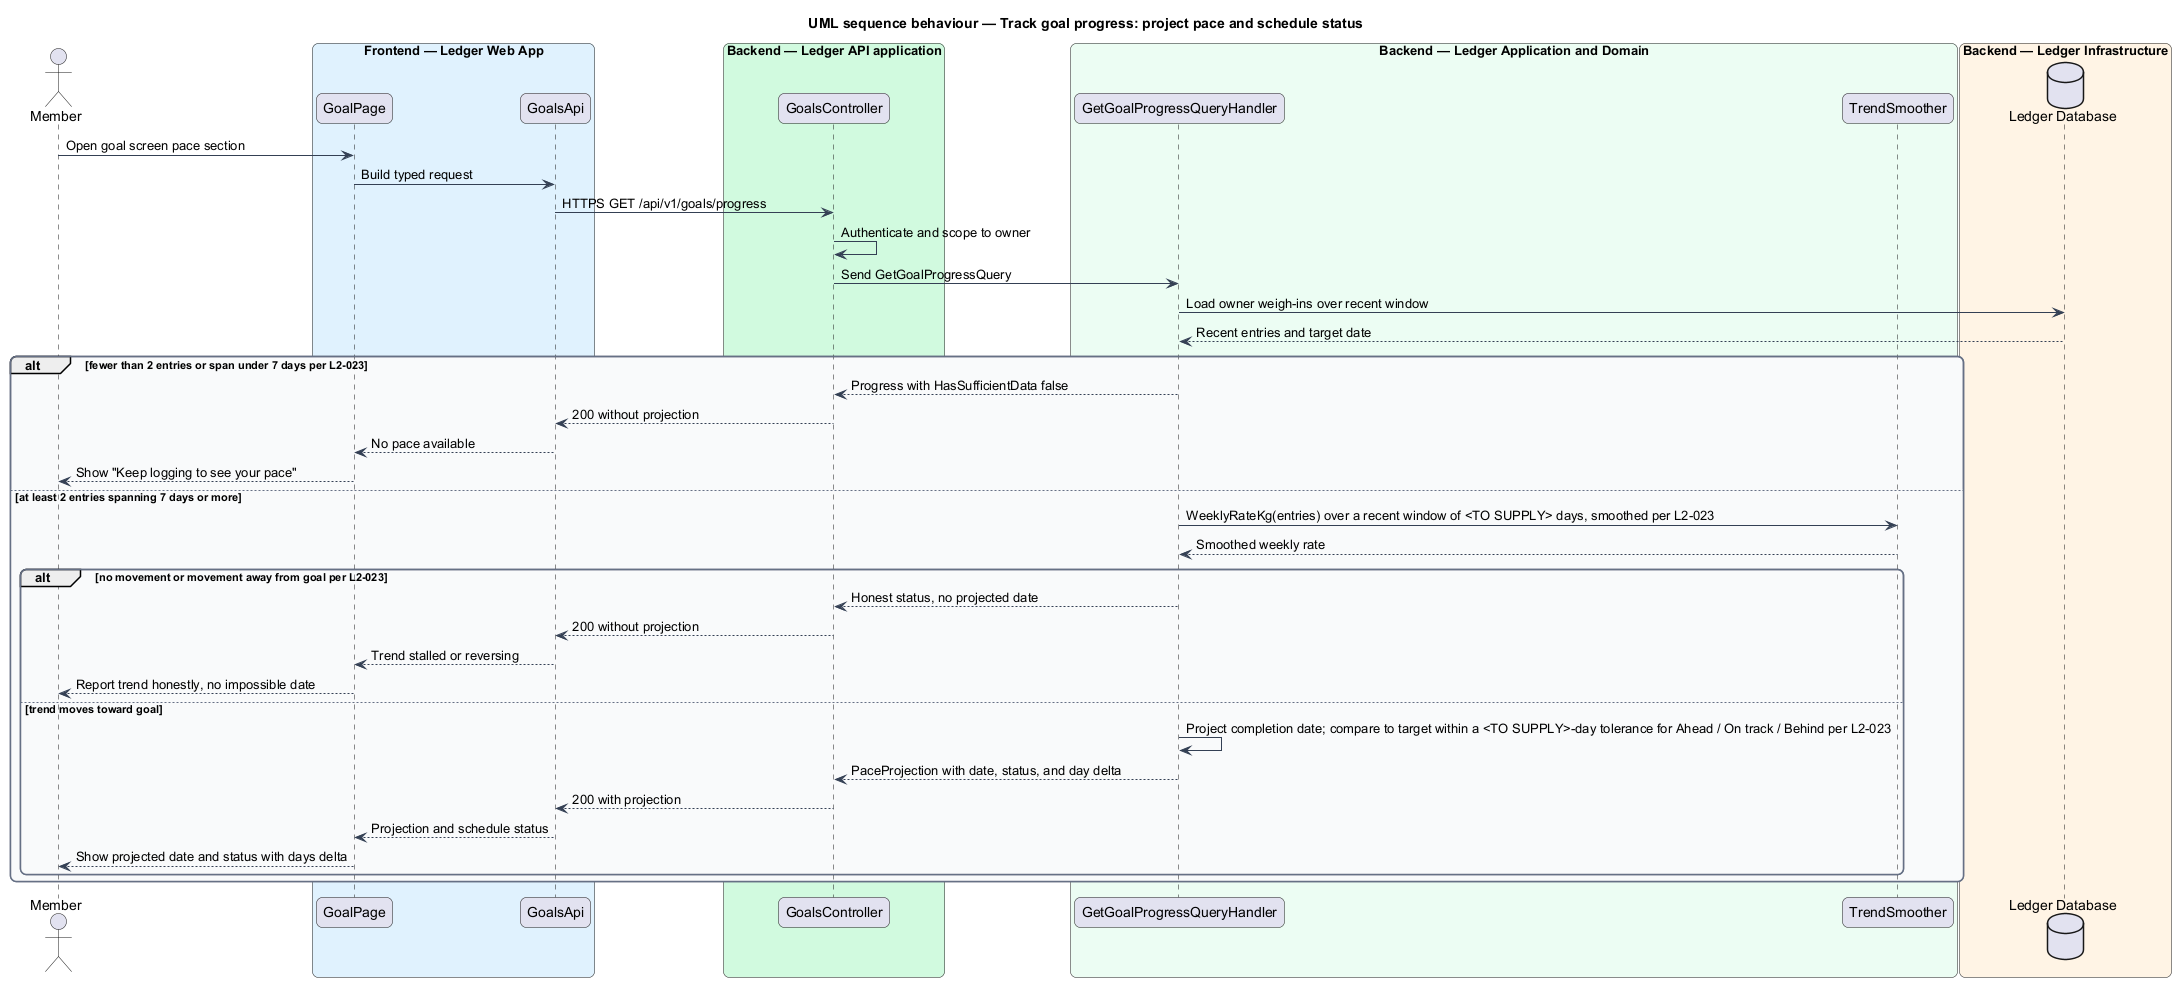

The diagram above was rendered by PlantUML. Its source (embedded in the PNG):
@startuml
title UML sequence behaviour — Track goal progress: project pace and schedule status
skinparam backgroundColor #FFFFFF
skinparam shadowing false
skinparam roundcorner 12
skinparam defaultFontName Arial
skinparam ArrowColor #344054
skinparam rectangle {
  BorderColor #344054
  FontColor #101828
}
skinparam package {
  BorderColor #667085
  FontColor #101828
  BackgroundColor #F9FAFB
}
actor "Member" as actor
box "Frontend — Ledger Web App" #E0F2FE
  participant "GoalPage" as page
  participant "GoalsApi" as client
end box
box "Backend — Ledger API application" #D1FADF
  participant "GoalsController" as controller
end box
box "Backend — Ledger Application and Domain" #ECFDF3
  participant "GetGoalProgressQueryHandler" as handler
  participant "TrendSmoother" as smoother
end box
box "Backend — Ledger Infrastructure" #FFF4E5
  database "Ledger Database" as db
end box

actor -> page : Open goal screen pace section
page -> client : Build typed request
client -> controller : HTTPS GET /api/v1/goals/progress
controller -> controller : Authenticate and scope to owner
controller -> handler : Send GetGoalProgressQuery
handler -> db : Load owner weigh-ins over recent window
db --> handler : Recent entries and target date
alt fewer than 2 entries or span under 7 days per L2-023
  handler --> controller : Progress with HasSufficientData false
  controller --> client : 200 without projection
  client --> page : No pace available
  page --> actor : Show "Keep logging to see your pace"
else at least 2 entries spanning 7 days or more
  handler -> smoother : WeeklyRateKg(entries) over a recent window of <TO SUPPLY> days, smoothed per L2-023
  smoother --> handler : Smoothed weekly rate
  alt no movement or movement away from goal per L2-023
    handler --> controller : Honest status, no projected date
    controller --> client : 200 without projection
    client --> page : Trend stalled or reversing
    page --> actor : Report trend honestly, no impossible date
  else trend moves toward goal
    handler -> handler : Project completion date; compare to target within a <TO SUPPLY>-day tolerance for Ahead / On track / Behind per L2-023
    handler --> controller : PaceProjection with date, status, and day delta
    controller --> client : 200 with projection
    client --> page : Projection and schedule status
    page --> actor : Show projected date and status with days delta
  end
end
@enduml